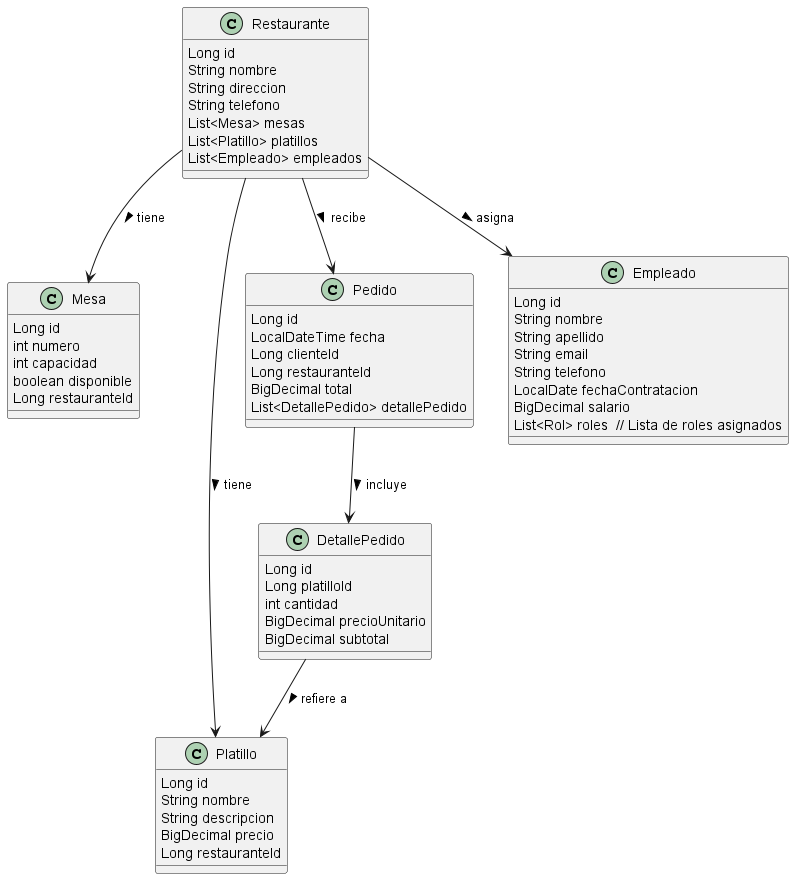

The diagram above was rendered by PlantUML. Its source (embedded in the PNG):
@startuml
class Restaurante {
  Long id
  String nombre
  String direccion
  String telefono
  List<Mesa> mesas
  List<Platillo> platillos
  List<Empleado> empleados 
}

class Mesa {
  Long id
  int numero  
  int capacidad
  boolean disponible
  Long restauranteId 
}


class Platillo {
  Long id
  String nombre
  String descripcion
  BigDecimal precio
  Long restauranteId 
}

class Pedido {
  Long id
  LocalDateTime fecha
  Long clienteId 
  Long restauranteId
  BigDecimal total
  List<DetallePedido> detallePedido
}

class DetallePedido {
  Long id
  Long platilloId 
  int cantidad
  BigDecimal precioUnitario
  BigDecimal subtotal
}


class Empleado {
  Long id
  String nombre
  String apellido
  String email
  String telefono
  LocalDate fechaContratacion
  BigDecimal salario
  List<Rol> roles  // Lista de roles asignados
}


Restaurante --> Platillo : tiene >
Restaurante --> Pedido : recibe >
Pedido --> DetallePedido : incluye >
DetallePedido --> Platillo : refiere a >
Restaurante --> Mesa : tiene >
Restaurante --> Empleado : asigna >
@enduml